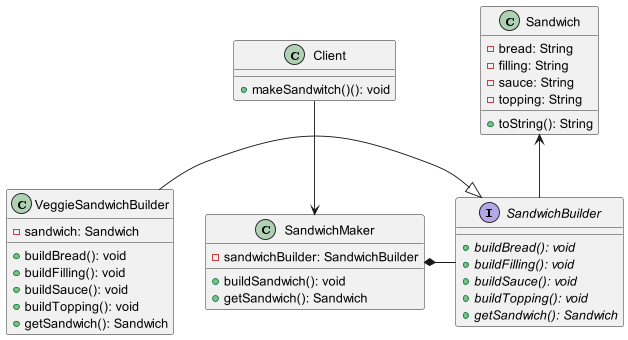

The diagram above was rendered by PlantUML. Its source (embedded in the PNG):
@startuml

class Sandwich {
  -bread: String
  -filling: String
  -sauce: String
  -topping: String
  +toString(): String
}

interface SandwichBuilder {
  {abstract} +buildBread(): void
  {abstract} +buildFilling(): void
  {abstract} +buildSauce(): void
  {abstract} +buildTopping(): void
  {abstract} +getSandwich(): Sandwich
}

class VeggieSandwichBuilder {
  -sandwich: Sandwich
  +buildBread(): void
  +buildFilling(): void
  +buildSauce(): void
  +buildTopping(): void
  +getSandwich(): Sandwich
}

class SandwichMaker {
  -sandwichBuilder: SandwichBuilder
  +buildSandwich(): void
  +getSandwich(): Sandwich
}

class Client {
  +makeSandwitch()(): void
}

Sandwich <-- SandwichBuilder
VeggieSandwichBuilder -|> SandwichBuilder
SandwichMaker *- SandwichBuilder
Client --> SandwichMaker

@enduml